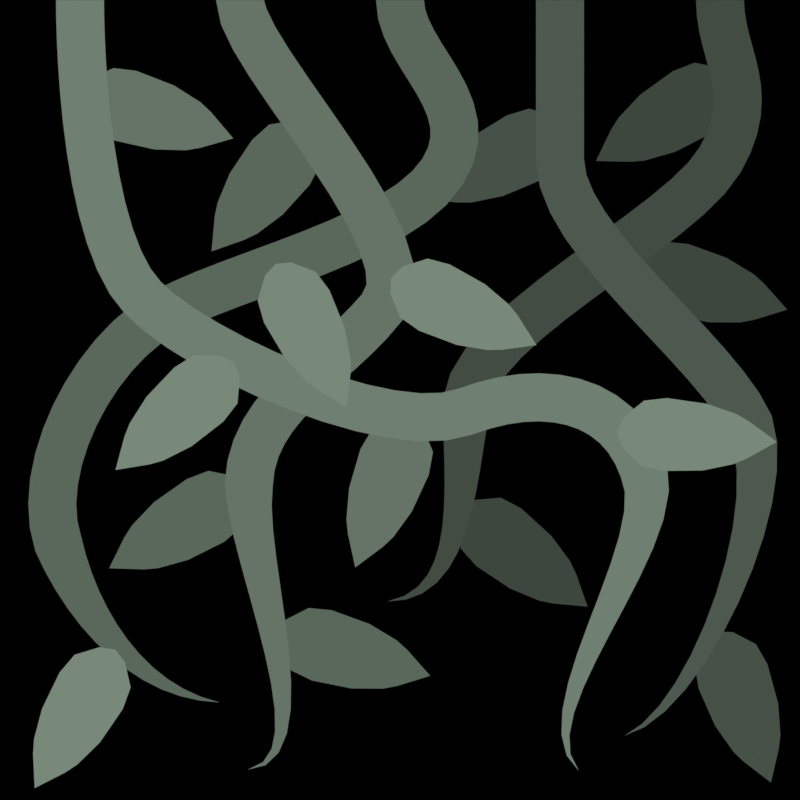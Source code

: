 # Source: sprites.blend  (saved by Blender 4.5.91; exported with 4.5.12 LTS)
import bpy
from mathutils import Matrix  # noqa: F401  (used for matrix-valued properties, if any)

bpy.ops.wm.read_factory_settings(use_empty=True)
scene = bpy.context.scene
scene.name = 'Scene'

# ---- collections
col_collection = bpy.data.collections.new('Collection'); scene.collection.children.link(col_collection)
col_pallette = bpy.data.collections.new('Pallette'); scene.collection.children.link(col_pallette)
col_pallette.hide_render = True
col_vine = bpy.data.collections.new('Vine'); scene.collection.children.link(col_vine)

# ---- materials (node trees are filled in below, after node groups)
mat_pallette = bpy.data.materials.new('Pallette')
mat_pallettegreyscale = bpy.data.materials.new('PalletteGreyScale')
mat_vine = bpy.data.materials.new('Vine')

# ---- node groups
ng_pallette = bpy.data.node_groups.new('Pallette', 'GeometryNodeTree')
_s = ng_pallette.interface.new_socket(name='Geometry', in_out='OUTPUT', socket_type='NodeSocketGeometry')
_s = ng_pallette.interface.new_socket(name='Geometry', in_out='INPUT', socket_type='NodeSocketObject')
ng_pallette.is_modifier = True
_N = ng_pallette.nodes; _L = ng_pallette.links
n0 = _N.new('NodeGroupInput'); n0.name = 'Group Input'; n0.location = (-424, 0)
n1 = _N.new('GeometryNodeObjectInfo'); n1.name = 'Object Info'; n1.location = (-169, 154)
n2 = _N.new('GeometryNodeInstanceOnPoints'); n2.name = 'Instance on Points'; n2.location = (54, 130)
n3 = _N.new('NodeGroupOutput'); n3.name = 'Group Output'; n3.location = (275, 129)
n4 = _N.new('GeometryNodeMeshGrid'); n4.name = 'Grid'; n4.location = (-166, 369)
n4.inputs[0].default_value = 11.0
n4.inputs[1].default_value = 11.0
n4.inputs[2].default_value = 12
n4.inputs[3].default_value = 12
_L.new(n0.outputs[0], n1.inputs[0])
_L.new(n1.outputs[4], n2.inputs[2])
_L.new(n2.outputs[0], n3.inputs[0])
_L.new(n4.outputs[0], n2.inputs[0])
n3.is_active_output = True
ng_pallettegreyscale = bpy.data.node_groups.new('PalletteGreyScale', 'GeometryNodeTree')
_s = ng_pallettegreyscale.interface.new_socket(name='Geometry', in_out='OUTPUT', socket_type='NodeSocketGeometry')
_s = ng_pallettegreyscale.interface.new_socket(name='Geometry', in_out='INPUT', socket_type='NodeSocketObject')
ng_pallettegreyscale.is_modifier = True
_N = ng_pallettegreyscale.nodes; _L = ng_pallettegreyscale.links
n0 = _N.new('NodeGroupInput'); n0.name = 'Group Input'; n0.location = (-424, 0)
n1 = _N.new('GeometryNodeObjectInfo'); n1.name = 'Object Info'; n1.location = (-169, 154)
n2 = _N.new('GeometryNodeInstanceOnPoints'); n2.name = 'Instance on Points'; n2.location = (54, 130)
n3 = _N.new('NodeGroupOutput'); n3.name = 'Group Output'; n3.location = (275, 129)
n4 = _N.new('GeometryNodeMeshGrid'); n4.name = 'Grid'; n4.location = (-166, 369)
n4.inputs[0].default_value = 11.0
n4.inputs[1].default_value = 0.0
n4.inputs[2].default_value = 12
n4.inputs[3].default_value = 12
_L.new(n0.outputs[0], n1.inputs[0])
_L.new(n1.outputs[4], n2.inputs[2])
_L.new(n2.outputs[0], n3.inputs[0])
_L.new(n4.outputs[0], n2.inputs[0])
n3.is_active_output = True

# ---- material node trees
mat_pallette.use_nodes = True; mat_pallette.node_tree.nodes.clear()
_N = mat_pallette.node_tree.nodes; _L = mat_pallette.node_tree.links
n0 = _N.new('ShaderNodeOutputMaterial'); n0.name = 'Material Output'; n0.location = (64, 353)
n1 = _N.new('ShaderNodeCombineColor'); n1.name = 'Combine Color'; n1.location = (-227, 334)
n1.inputs[1].default_value = 1.0
n2 = _N.new('ShaderNodeObjectInfo'); n2.name = 'Object Info'; n2.location = (-989, 176)
n3 = _N.new('ShaderNodeSeparateXYZ'); n3.name = 'Separate XYZ'; n3.location = (-781, 248)
n4 = _N.new('ShaderNodeMath'); n4.name = 'Math.003'; n4.location = (-599, 254)
n4.operation = 'ABSOLUTE'
n5 = _N.new('ShaderNodeMath'); n5.name = 'Math'; n5.location = (-426, 283)
n5.operation = 'MULTIPLY'
n5.inputs[1].default_value = 0.08333
n6 = _N.new('ShaderNodeMath'); n6.name = 'Math.004'; n6.location = (-601, 101)
n6.operation = 'ABSOLUTE'
n7 = _N.new('ShaderNodeMath'); n7.name = 'Math.001'; n7.location = (-428, 109)
n7.operation = 'MULTIPLY'
n7.inputs[1].default_value = 0.08333
_L.new(n2.outputs[0], n3.inputs[0])
_L.new(n3.outputs[0], n4.inputs[0])
_L.new(n4.outputs[0], n5.inputs[0])
_L.new(n5.outputs[0], n1.inputs[0])
_L.new(n1.outputs[0], n0.inputs[0])
_L.new(n6.outputs[0], n7.inputs[0])
_L.new(n3.outputs[1], n6.inputs[0])
_L.new(n7.outputs[0], n1.inputs[2])
n0.is_active_output = True
mat_pallettegreyscale.use_nodes = True; mat_pallettegreyscale.node_tree.nodes.clear()
_N = mat_pallettegreyscale.node_tree.nodes; _L = mat_pallettegreyscale.node_tree.links
n0 = _N.new('ShaderNodeOutputMaterial'); n0.name = 'Material Output'; n0.location = (64, 353)
n1 = _N.new('ShaderNodeCombineColor'); n1.name = 'Combine Color'; n1.location = (-227, 334)
n1.inputs[2].default_value = 1.0
n2 = _N.new('ShaderNodeObjectInfo'); n2.name = 'Object Info'; n2.location = (-989, 176)
n3 = _N.new('ShaderNodeSeparateXYZ'); n3.name = 'Separate XYZ'; n3.location = (-813, 249)
n4 = _N.new('ShaderNodeMath'); n4.name = 'Math.003'; n4.location = (-599, 254)
n4.operation = 'ABSOLUTE'
n5 = _N.new('ShaderNodeMath'); n5.name = 'Math'; n5.location = (-426, 283)
n5.operation = 'MULTIPLY'
n5.inputs[1].default_value = 0.08333
_L.new(n2.outputs[0], n3.inputs[0])
_L.new(n4.outputs[0], n5.inputs[0])
_L.new(n5.outputs[0], n0.inputs[0])
_L.new(n3.outputs[0], n4.inputs[0])
n0.is_active_output = True
mat_vine.use_nodes = True; mat_vine.node_tree.nodes.clear()
_N = mat_vine.node_tree.nodes; _L = mat_vine.node_tree.links
n0 = _N.new('ShaderNodeOutputMaterial'); n0.name = 'Material Output'; n0.location = (559, 96)
n1 = _N.new('ShaderNodeRGB'); n1.name = 'RGB'; n1.location = (-444, 56)
n1.outputs[0].default_value = (0.1875, 0.25, 0.1938, 1.0)
n2 = _N.new('ShaderNodeObjectInfo'); n2.name = 'Object Info'; n2.location = (-443, -121)
n3 = _N.new('ShaderNodeSeparateXYZ'); n3.name = 'Separate XYZ'; n3.location = (-256, -46)
n4 = _N.new('ShaderNodeMapRange'); n4.name = 'Map Range'; n4.location = (-72, -48)
n4.inputs[2].default_value = 5.0
n4.inputs[3].default_value = 0.25
n5 = _N.new('ShaderNodeVectorMath'); n5.name = 'Vector Math'; n5.location = (181, 105)
n5.operation = 'MULTIPLY'
_L.new(n2.outputs[0], n3.inputs[0])
_L.new(n3.outputs[2], n4.inputs[0])
_L.new(n1.outputs[0], n5.inputs[0])
_L.new(n4.outputs[0], n5.inputs[1])
_L.new(n5.outputs[0], n0.inputs[0])
n0.is_active_output = True

# ---- world
world_world = bpy.data.worlds.new('World'); scene.world = world_world
world_world.use_nodes = True; world_world.node_tree.nodes.clear()
_N = world_world.node_tree.nodes; _L = world_world.node_tree.links
n0 = _N.new('ShaderNodeOutputWorld'); n0.name = 'World Output'; n0.location = (300, 300)
n1 = _N.new('ShaderNodeBackground'); n1.name = 'Background'; n1.location = (10, 300)
n1.inputs[0].default_value = (0.0, 0.0, 0.0, 1.0)
_L.new(n1.outputs[0], n0.inputs[0])
n0.is_active_output = True
world_world.color = (0.05088, 0.05088, 0.05088)
world_world.sun_shadow_jitter_overblur = 0.0

# ---- cameras
cam_camerapallette = bpy.data.cameras.new('CameraPallette')
cam_camerapallette.type = 'ORTHO'
cam_camerapallette.passepartout_alpha = 1.0
cam_camerapallette.clip_start = 0.001
cam_camerapallette.ortho_scale = 12.0
cam_camerapallette.display_size = 5.0
cam_camera = bpy.data.cameras.new('Camera')
cam_camera.type = 'ORTHO'
cam_camera.passepartout_alpha = 1.0
cam_camera.clip_start = 0.001
cam_camera.ortho_scale = 10.0
cam_camera.display_size = 5.0

# ---- meshes
me_pallette = bpy.data.meshes.new('Pallette')
me_pallette.from_pydata([(-0.5, -0.5, 0.0), (0.5, -0.5, 0.0), (-0.5, 0.5, 0.0), (0.5, 0.5, 0.0)], [], [(0, 1, 3, 2)])
_uv = me_pallette.uv_layers.new(name='UVMap')
_uv.uv.foreach_set('vector', [0.0, 0.0, 1.0, 0.0, 1.0, 1.0, 0.0, 1.0])
me_pallette.materials.append(mat_pallette)
me_pallette.update()
me_none = bpy.data.meshes.new('None')
me_none.from_pydata([], [], [])
_uv = me_none.uv_layers.new(name='UVMap')
_uv.uv.foreach_set('vector', [])
me_none.update()
me_pallettegreyscale = bpy.data.meshes.new('PalletteGreyScale')
me_pallettegreyscale.from_pydata([(-0.5, -0.5, 0.0), (0.5, -0.5, 0.0), (-0.5, 0.5, 0.0), (0.5, 0.5, 0.0)], [], [(0, 1, 3, 2)])
_uv = me_pallettegreyscale.uv_layers.new(name='UVMap')
_uv.uv.foreach_set('vector', [0.0, 0.0, 1.0, 0.0, 1.0, 1.0, 0.0, 1.0])
me_pallettegreyscale.materials.append(mat_pallettegreyscale)
me_pallettegreyscale.update()
me_plane = bpy.data.meshes.new('Plane')
me_plane.from_pydata([(-0.5018, -1.535, 0.0), (0.5018, -1.535, 0.0), (0.0, 1.989, 0.0), (0.0, -2.315, 0.0), (-0.9799, 0.7081, 0.0), (0.9799, 0.7081, 0.0), (-0.8706, 1.319, 0.0), (1.863e-08, 0.2917, 0.0), (-0.3943, 1.833, 0.0), (0.3943, 1.833, 0.0), (0.8706, 1.319, 0.0), (-0.6727, -1.191, 0.0), (-0.8981, -0.3736, 0.0), (0.8981, -0.3736, 0.0), (0.6727, -1.191, 0.0)], [], [(7, 0, 3), (7, 3, 1), (7, 8, 6), (7, 10, 9), (7, 2, 8), (7, 9, 2), (7, 6, 4), (7, 5, 10), (7, 12, 11), (7, 14, 13), (7, 11, 0), (7, 1, 14), (7, 4, 12), (7, 13, 5)])
_uv = me_plane.uv_layers.new(name='UVMap')
_uv.uv.foreach_set('vector', [0.1463, 0.0211, 0.0, 0.0, 1.0, 0.0, 0.8136, 0.0, 1.0, 0.0, 1.0, 0.0, 0.1607, 1.0, 0.0, 1.0, 0.0, 0.9886, 0.9083, 0.984, 1.0, 0.9886, 0.7693, 1.0, 0.2364, 1.0, 0.0, 1.0, 0.0, 1.0, 0.6432, 1.0, 0.7693, 1.0, 0.0, 1.0, 0.09166, 0.984, 0.0, 0.9886, 0.0, 0.9671, 0.9206, 0.9578, 1.0, 0.9671, 1.0, 0.9886, 0.08142, 0.3484, 0.0, 0.3132, 0.0, 0.04617, 0.9014, 0.088, 1.0, 0.04617, 1.0, 0.3132, 0.09859, 0.088, 0.0, 0.04617, 0.0, 0.0, 0.8536, 0.0211, 1.0, 0.0, 1.0, 0.04617, 0.07944, 0.9578, 0.0, 0.9671, 0.0, 0.3132, 0.9186, 0.3484, 1.0, 0.3132, 1.0, 0.9671])
me_plane.materials.append(mat_vine)
me_plane.update()

# ---- curves / text
cu_vine_001 = bpy.data.curves.new('vine.001', 'CURVE')
cu_vine_001.dimensions = '3D'
_sp = cu_vine_001.splines.new('BEZIER'); _sp.bezier_points.add(4)
_sp.bezier_points.foreach_set('co', [0.0, 0.0, 0.0, 0.7894, -3.726, 0.0, 4.816, -5.146, 0.0, 7.05, -5.884, 0.0, 6.236, -9.637, 0.0])
_sp.bezier_points.foreach_set('handle_left', [0.0, 0.7071, 0.0, 0.08968, -3.011, 0.0, 3.883, -5.505, 0.0, 6.737, -4.934, 0.0, 5.519, -8.939, 0.0])
_sp.bezier_points.foreach_set('handle_right', [0.0, -0.7071, 0.0, 1.489, -4.44, 0.0, 5.749, -4.786, 0.0, 7.362, -6.834, 0.0, 6.953, -10.33, 0.0])
for _p, _l, _r in zip(_sp.bezier_points, ['ALIGNED', 'ALIGNED', 'ALIGNED', 'ALIGNED', 'ALIGNED'], ['ALIGNED', 'ALIGNED', 'ALIGNED', 'ALIGNED', 'ALIGNED']): _p.handle_left_type = _l; _p.handle_right_type = _r
_sp.bezier_points.foreach_set('radius', [1.0, 1.0, 1.0, 1.0, 0.0])
_sp.order_u = 0
_sp.order_v = 0
cu_vine_001.materials.append(mat_vine)
cu_vine_001.use_path = True
cu_vine_001.bevel_resolution = 0
cu_vine_001.bevel_depth = 0.3
cu_vine_001.fill_mode = 'FULL'
cu_vine_002 = bpy.data.curves.new('vine.002', 'CURVE')
cu_vine_002.dimensions = '3D'
_sp = cu_vine_002.splines.new('BEZIER'); _sp.bezier_points.add(3)
_sp.bezier_points.foreach_set('co', [0.0, 0.0, 0.0, 1.781, -3.836, 0.0, 0.1101, -6.057, 0.0, 0.09655, -9.622, 0.0])
_sp.bezier_points.foreach_set('handle_left', [0.0, 0.7071, 0.0, 2.406, -3.056, 0.0, 0.1439, -5.058, 0.0, 1.089, -9.496, 0.0])
_sp.bezier_points.foreach_set('handle_right', [0.0, -0.7071, 0.0, 1.155, -4.616, 0.0, 0.07637, -7.057, 0.0, -0.8954, -9.749, 0.0])
for _p, _l, _r in zip(_sp.bezier_points, ['ALIGNED', 'ALIGNED', 'ALIGNED', 'ALIGNED'], ['ALIGNED', 'ALIGNED', 'ALIGNED', 'ALIGNED']): _p.handle_left_type = _l; _p.handle_right_type = _r
_sp.bezier_points.foreach_set('radius', [1.0, 1.0, 1.0, 0.0])
_sp.order_u = 0
_sp.order_v = 0
cu_vine_002.materials.append(mat_vine)
cu_vine_002.use_path = True
cu_vine_002.bevel_resolution = 0
cu_vine_002.bevel_depth = 0.3
cu_vine_002.fill_mode = 'FULL'
cu_vine_003 = bpy.data.curves.new('vine.003', 'CURVE')
cu_vine_003.dimensions = '3D'
_sp = cu_vine_003.splines.new('BEZIER'); _sp.bezier_points.add(4)
_sp.bezier_points.foreach_set('co', [0.0, 0.0, 0.0, 0.5324, -2.147, 0.0, -2.961, -3.917, 0.0, -4.271, -6.802, 0.0, -2.254, -8.78, 0.0])
_sp.bezier_points.foreach_set('handle_left', [0.0, 0.7071, 0.0, 1.069, -1.303, 0.0, -2.09, -3.426, 0.0, -4.594, -5.856, 0.0, -3.246, -8.657, 0.0])
_sp.bezier_points.foreach_set('handle_right', [0.0, -0.7071, 0.0, -0.003815, -2.991, 0.0, -3.833, -4.408, 0.0, -3.948, -7.749, 0.0, -1.261, -8.903, 0.0])
for _p, _l, _r in zip(_sp.bezier_points, ['ALIGNED', 'ALIGNED', 'ALIGNED', 'ALIGNED', 'ALIGNED'], ['ALIGNED', 'ALIGNED', 'ALIGNED', 'ALIGNED', 'ALIGNED']): _p.handle_left_type = _l; _p.handle_right_type = _r
_sp.bezier_points.foreach_set('radius', [1.0, 1.0, 1.0, 1.0, 0.0])
_sp.order_u = 0
_sp.order_v = 0
cu_vine_003.materials.append(mat_vine)
cu_vine_003.use_path = True
cu_vine_003.bevel_resolution = 0
cu_vine_003.bevel_depth = 0.3
cu_vine_003.fill_mode = 'FULL'
cu_vine_004 = bpy.data.curves.new('vine.004', 'CURVE')
cu_vine_004.dimensions = '3D'
_sp = cu_vine_004.splines.new('BEZIER'); _sp.bezier_points.add(3)
_sp.bezier_points.foreach_set('co', [0.0, 0.0, 0.0, 0.0, -2.0, 0.0, 2.368, -5.308, 0.0, 0.8048, -9.197, 0.0])
_sp.bezier_points.foreach_set('handle_left', [0.0, 0.7071, 0.0, 0.0, -1.0, 0.0, 1.96, -4.395, 0.0, 1.748, -8.864, 0.0])
_sp.bezier_points.foreach_set('handle_right', [0.0, -0.7071, 0.0, 0.0, -3.0, 0.0, 2.777, -6.22, 0.0, -0.1381, -9.53, 0.0])
for _p, _l, _r in zip(_sp.bezier_points, ['ALIGNED', 'ALIGNED', 'ALIGNED', 'ALIGNED'], ['ALIGNED', 'ALIGNED', 'ALIGNED', 'ALIGNED']): _p.handle_left_type = _l; _p.handle_right_type = _r
_sp.bezier_points.foreach_set('radius', [1.0, 1.0, 1.0, 0.0])
_sp.order_u = 0
_sp.order_v = 0
cu_vine_004.materials.append(mat_vine)
cu_vine_004.use_path = True
cu_vine_004.bevel_resolution = 0
cu_vine_004.bevel_depth = 0.3
cu_vine_004.fill_mode = 'FULL'
cu_vine_005 = bpy.data.curves.new('vine.005', 'CURVE')
cu_vine_005.dimensions = '3D'
_sp = cu_vine_005.splines.new('BEZIER'); _sp.bezier_points.add(3)
_sp.bezier_points.foreach_set('co', [0.0, 0.0, 0.0, 0.0, -2.0, 0.0, -3.166, -5.038, 0.0, -4.161, -7.519, 0.0])
_sp.bezier_points.foreach_set('handle_left', [0.0, 0.7071, 0.0, 0.5, -1.134, 0.0, -3.074, -4.043, 0.0, -3.165, -7.434, 0.0])
_sp.bezier_points.foreach_set('handle_right', [0.0, -0.7071, 0.0, -0.5, -2.866, 0.0, -3.258, -6.034, 0.0, -5.157, -7.605, 0.0])
for _p, _l, _r in zip(_sp.bezier_points, ['ALIGNED', 'ALIGNED', 'ALIGNED', 'ALIGNED'], ['ALIGNED', 'ALIGNED', 'ALIGNED', 'ALIGNED']): _p.handle_left_type = _l; _p.handle_right_type = _r
_sp.bezier_points.foreach_set('radius', [1.0, 1.0, 1.0, 0.0])
_sp.order_u = 0
_sp.order_v = 0
cu_vine_005.materials.append(mat_vine)
cu_vine_005.use_path = True
cu_vine_005.bevel_resolution = 0
cu_vine_005.bevel_depth = 0.3
cu_vine_005.fill_mode = 'FULL'

# ---- objects
ob_pallette = bpy.data.objects.new('Pallette', me_pallette)
ob_palletteinstantiate = bpy.data.objects.new('PalletteInstantiate', me_none)
ob_palletteinstantiategreyscale = bpy.data.objects.new('PalletteInstantiateGreyScale', me_none)
ob_pallettegreyscale = bpy.data.objects.new('PalletteGreyScale', me_pallettegreyscale)
ob_camerapallette = bpy.data.objects.new('CameraPallette', cam_camerapallette)
ob_camera = bpy.data.objects.new('Camera', cam_camera)
ob_vine_001 = bpy.data.objects.new('vine.001', cu_vine_001)
ob_vine_002 = bpy.data.objects.new('vine.002', cu_vine_002)
ob_vine_003 = bpy.data.objects.new('vine.003', cu_vine_003)
ob_vine_004 = bpy.data.objects.new('vine.004', cu_vine_004)
ob_vine_005 = bpy.data.objects.new('vine.005', cu_vine_005)
ob_plane = bpy.data.objects.new('Plane', me_plane)
ob_plane_001 = bpy.data.objects.new('Plane.001', me_plane)
ob_plane_002 = bpy.data.objects.new('Plane.002', me_plane)
ob_plane_003 = bpy.data.objects.new('Plane.003', me_plane)
ob_plane_004 = bpy.data.objects.new('Plane.004', me_plane)
ob_plane_005 = bpy.data.objects.new('Plane.005', me_plane)
ob_plane_006 = bpy.data.objects.new('Plane.006', me_plane)
ob_plane_007 = bpy.data.objects.new('Plane.007', me_plane)
ob_plane_008 = bpy.data.objects.new('Plane.008', me_plane)
ob_plane_009 = bpy.data.objects.new('Plane.009', me_plane)
ob_plane_010 = bpy.data.objects.new('Plane.010', me_plane)
ob_plane_011 = bpy.data.objects.new('Plane.011', me_plane)
ob_plane_012 = bpy.data.objects.new('Plane.012', me_plane)
ob_plane_013 = bpy.data.objects.new('Plane.013', me_plane)
ob_plane_014 = bpy.data.objects.new('Plane.014', me_plane)

# ---- transforms, parenting, visibility, modifiers, constraints
ob_pallette.location = (0.5, -0.5, 0.0)
ob_pallette.hide_render = True
ob_palletteinstantiate.location = (5.5, -5.5, 0.0)
_m = ob_palletteinstantiate.modifiers.new('GeometryNodes', 'NODES')
_m.node_group = ng_pallette
_gi = [s.identifier for s in ng_pallette.interface.items_tree if s.item_type == 'SOCKET' and s.in_out == 'INPUT']
_m[_gi[0]] = ob_pallette  # Geometry
ob_palletteinstantiategreyscale.location = (5.5, 0.0, 1.0)
_m = ob_palletteinstantiategreyscale.modifiers.new('GeometryNodes', 'NODES')
_m.node_group = ng_pallettegreyscale
_gi = [s.identifier for s in ng_pallettegreyscale.interface.items_tree if s.item_type == 'SOCKET' and s.in_out == 'INPUT']
_m[_gi[0]] = ob_pallettegreyscale  # Geometry
ob_pallettegreyscale.location = (0.5, -0.5, 0.0)
ob_pallettegreyscale.hide_render = True
ob_camerapallette.location = (5.5, -5.5, 20.0)
ob_camera.location = (0.0, 0.0, 20.0)
ob_vine_001.location = (-4.0, 5.0, 4.0)
ob_vine_002.location = (-2.0, 5.0, 3.0)
ob_vine_003.location = (0.0, 5.0, 2.0)
ob_vine_004.location = (2.0, 5.0, 1.0)
ob_vine_005.location = (4.0, 5.0, 0.25)
ob_plane.location = (-0.1826, -1.083, 3.0)
ob_plane.rotation_euler = (0.0, -0.0, -0.3571)
ob_plane.scale = (0.4654, 0.4654, 0.4654)
ob_plane_001.location = (-2.758, -0.1519, 5.0)
ob_plane_001.rotation_euler = (0.0, -0.0, -0.8349)
ob_plane_001.scale = (0.4654, 0.4654, 0.4654)
ob_plane_002.location = (-3.115, 3.583, 3.0)
ob_plane_002.rotation_euler = (0.0, -0.0, 1.276)
ob_plane_002.scale = (0.4654, 0.4654, 0.4654)
ob_plane_003.location = (-1.693, 2.709, 2.0)
ob_plane_003.rotation_euler = (0.0, -0.0, -0.6617)
ob_plane_003.scale = (0.4654, 0.4654, 0.4654)
ob_plane_004.location = (0.7297, 1.141, 5.0)
ob_plane_004.rotation_euler = (0.0, -0.0, 1.135)
ob_plane_004.scale = (0.4654, 0.4654, 0.4654)
ob_plane_005.location = (1.495, -1.919, 0.0)
ob_plane_005.rotation_euler = (0.0, -0.0, 0.9073)
ob_plane_005.scale = (0.4654, 0.4654, 0.4654)
ob_plane_006.location = (3.636, -0.4528, 5.0)
ob_plane_006.rotation_euler = (0.0, -0.0, 1.505)
ob_plane_006.scale = (0.4654, 0.4654, 0.4654)
ob_plane_007.location = (1.252, 3.002, 0.5)
ob_plane_007.rotation_euler = (0.0, -0.0, -1.098)
ob_plane_007.scale = (0.4654, 0.4654, 0.4654)
ob_plane_008.location = (3.802, 1.421, 0.0)
ob_plane_008.rotation_euler = (0.0, -0.0, 7.58)
ob_plane_008.scale = (0.4654, 0.4654, 0.4654)
ob_plane_009.location = (4.274, -3.767, 0.5)
ob_plane_009.rotation_euler = (0.0, -0.0, 6.626)
ob_plane_009.scale = (0.4654, 0.4654, 0.4654)
ob_plane_010.location = (-0.6599, -3.156, 2.0)
ob_plane_010.rotation_euler = (0.0, -0.0, 7.58)
ob_plane_010.scale = (0.4654, 0.4654, 0.4654)
ob_plane_011.location = (-2.712, -1.549, 2.0)
ob_plane_011.rotation_euler = (0.0, -0.0, 5.253)
ob_plane_011.scale = (0.4654, 0.4654, 0.4654)
ob_plane_012.location = (-4.026, -3.92, 5.0)
ob_plane_012.rotation_euler = (0.0, -0.0, 5.757)
ob_plane_012.scale = (0.4654, 0.4654, 0.4654)
ob_plane_013.location = (-1.144, 0.8731, 5.0)
ob_plane_013.rotation_euler = (0.0, -0.0, 6.743)
ob_plane_013.scale = (0.4654, 0.4654, 0.4654)
ob_plane_014.location = (3.369, 3.55, 0.0)
ob_plane_014.rotation_euler = (0.0, -0.0, 5.261)
ob_plane_014.scale = (0.4654, 0.4654, 0.4654)

# ---- collection membership
col_pallette.objects.link(ob_pallette)
col_pallette.objects.link(ob_palletteinstantiate)
col_pallette.objects.link(ob_palletteinstantiategreyscale)
col_pallette.objects.link(ob_pallettegreyscale)
col_pallette.objects.link(ob_camerapallette)
col_vine.objects.link(ob_camera)
col_vine.objects.link(ob_vine_001)
col_vine.objects.link(ob_vine_002)
col_vine.objects.link(ob_vine_003)
col_vine.objects.link(ob_vine_004)
col_vine.objects.link(ob_vine_005)
col_vine.objects.link(ob_plane)
col_vine.objects.link(ob_plane_001)
col_vine.objects.link(ob_plane_002)
col_vine.objects.link(ob_plane_003)
col_vine.objects.link(ob_plane_004)
col_vine.objects.link(ob_plane_005)
col_vine.objects.link(ob_plane_006)
col_vine.objects.link(ob_plane_007)
col_vine.objects.link(ob_plane_008)
col_vine.objects.link(ob_plane_009)
col_vine.objects.link(ob_plane_010)
col_vine.objects.link(ob_plane_011)
col_vine.objects.link(ob_plane_012)
col_vine.objects.link(ob_plane_013)
col_vine.objects.link(ob_plane_014)

# ---- scene / render settings (as saved in the file)
scene.camera = ob_camera
scene.frame_start = 1; scene.frame_end = 250; scene.frame_set(1)
scene.render.engine = 'BLENDER_EEVEE_NEXT'
scene.render.image_settings.file_format = 'TARGA'
scene.render.image_settings.compression = 0
scene.render.resolution_x = 512
scene.render.resolution_y = 512
scene.render.ppm_factor = 108.0
scene.render.ppm_base = 1.0
scene.render.dither_intensity = 0.0
scene.render.film_transparent = True
scene.eevee.use_taa_reprojection = False
scene.eevee.use_fast_gi = False
scene.eevee.use_shadows = False
scene.eevee.ray_tracing_options.use_denoise = False
scene.view_settings.view_transform = 'Standard'
bpy.context.view_layer.update()

# ---- added for rendering (the .blend has no usable light): sun
light_auto_sun = bpy.data.lights.new('AutoSun', 'SUN')
light_auto_sun.energy = 3.0
light_auto_sun.angle = 0.0523599
ob_auto_sun = bpy.data.objects.new('AutoSun', light_auto_sun)
scene.collection.objects.link(ob_auto_sun)
ob_auto_sun.rotation_euler = (0.872665, 0.174533, 0.523599)
bpy.context.view_layer.update()
